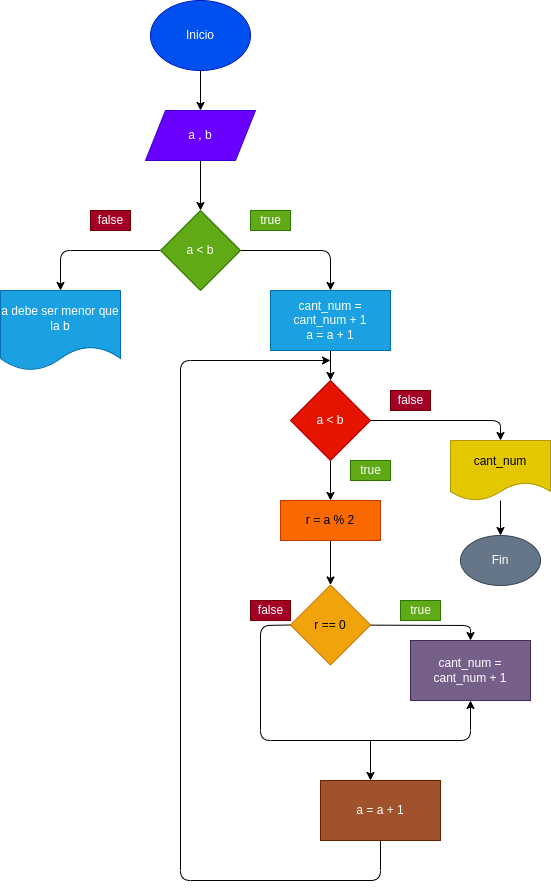

The diagram above was exported from draw.io. Its source (the exported page's mxGraphModel, read from the mxfile embedded in the PNG):
<mxGraphModel dx="309" dy="409" grid="1" gridSize="10" guides="1" tooltips="1" connect="1" arrows="1" fold="1" page="1" pageScale="1" pageWidth="827" pageHeight="1169" math="0" shadow="0">
  <root>
    <mxCell id="0" />
    <mxCell id="1" parent="0" />
    <mxCell id="4" value="" style="edgeStyle=none;html=1;" parent="1" source="2" target="3" edge="1">
      <mxGeometry relative="1" as="geometry" />
    </mxCell>
    <mxCell id="2" value="Inicio" style="ellipse;whiteSpace=wrap;html=1;fillColor=#0050ef;fontColor=#ffffff;strokeColor=#001DBC;" parent="1" vertex="1">
      <mxGeometry x="260" width="100" height="70" as="geometry" />
    </mxCell>
    <mxCell id="6" value="" style="edgeStyle=none;html=1;" parent="1" source="3" target="5" edge="1">
      <mxGeometry relative="1" as="geometry" />
    </mxCell>
    <mxCell id="3" value="a , b" style="shape=parallelogram;perimeter=parallelogramPerimeter;whiteSpace=wrap;html=1;fixedSize=1;fillColor=#6a00ff;fontColor=#ffffff;strokeColor=#3700CC;" parent="1" vertex="1">
      <mxGeometry x="255" y="110" width="110" height="50" as="geometry" />
    </mxCell>
    <mxCell id="8" value="" style="edgeStyle=none;html=1;" parent="1" source="5" target="7" edge="1">
      <mxGeometry relative="1" as="geometry">
        <Array as="points">
          <mxPoint x="440" y="250" />
        </Array>
      </mxGeometry>
    </mxCell>
    <mxCell id="10" value="" style="edgeStyle=none;html=1;" parent="1" source="5" target="9" edge="1">
      <mxGeometry relative="1" as="geometry">
        <Array as="points">
          <mxPoint x="170" y="250" />
        </Array>
      </mxGeometry>
    </mxCell>
    <mxCell id="5" value="a &amp;lt; b" style="rhombus;whiteSpace=wrap;html=1;fillColor=#60a917;fontColor=#ffffff;strokeColor=#2D7600;" parent="1" vertex="1">
      <mxGeometry x="270" y="210" width="80" height="80" as="geometry" />
    </mxCell>
    <mxCell id="12" value="" style="edgeStyle=none;html=1;" parent="1" source="7" target="11" edge="1">
      <mxGeometry relative="1" as="geometry" />
    </mxCell>
    <mxCell id="7" value="cant_num = cant_num + 1&lt;br&gt;a = a + 1" style="whiteSpace=wrap;html=1;fillColor=#1ba1e2;fontColor=#ffffff;strokeColor=#006EAF;" parent="1" vertex="1">
      <mxGeometry x="380" y="290" width="120" height="60" as="geometry" />
    </mxCell>
    <mxCell id="9" value="a debe ser menor que la b" style="shape=document;whiteSpace=wrap;html=1;boundedLbl=1;fillColor=#1ba1e2;fontColor=#ffffff;strokeColor=#006EAF;" parent="1" vertex="1">
      <mxGeometry x="110" y="290" width="120" height="80" as="geometry" />
    </mxCell>
    <mxCell id="14" value="" style="edgeStyle=none;html=1;" parent="1" source="11" edge="1">
      <mxGeometry relative="1" as="geometry">
        <mxPoint x="610" y="440" as="targetPoint" />
        <Array as="points">
          <mxPoint x="610" y="420" />
        </Array>
      </mxGeometry>
    </mxCell>
    <mxCell id="17" value="" style="edgeStyle=none;html=1;" parent="1" source="11" target="16" edge="1">
      <mxGeometry relative="1" as="geometry" />
    </mxCell>
    <mxCell id="11" value="a &amp;lt; b" style="rhombus;whiteSpace=wrap;html=1;fillColor=#e51400;fontColor=#ffffff;strokeColor=#B20000;" parent="1" vertex="1">
      <mxGeometry x="400" y="380" width="80" height="80" as="geometry" />
    </mxCell>
    <mxCell id="23" value="" style="edgeStyle=none;html=1;" parent="1" source="13" target="22" edge="1">
      <mxGeometry relative="1" as="geometry" />
    </mxCell>
    <mxCell id="13" value="cant_num" style="shape=document;whiteSpace=wrap;html=1;boundedLbl=1;fillColor=#e3c800;fontColor=#000000;strokeColor=#B09500;" parent="1" vertex="1">
      <mxGeometry x="560" y="440" width="100" height="60" as="geometry" />
    </mxCell>
    <mxCell id="15" value="false" style="text;html=1;align=center;verticalAlign=middle;resizable=0;points=[];autosize=1;strokeColor=#6F0000;fillColor=#a20025;fontColor=#ffffff;" parent="1" vertex="1">
      <mxGeometry x="500" y="390" width="40" height="20" as="geometry" />
    </mxCell>
    <mxCell id="19" value="" style="edgeStyle=none;html=1;" parent="1" source="16" target="18" edge="1">
      <mxGeometry relative="1" as="geometry" />
    </mxCell>
    <mxCell id="16" value="r = a % 2" style="whiteSpace=wrap;html=1;fillColor=#fa6800;fontColor=#000000;strokeColor=#C73500;" parent="1" vertex="1">
      <mxGeometry x="390" y="500" width="100" height="40" as="geometry" />
    </mxCell>
    <mxCell id="21" value="" style="edgeStyle=none;html=1;entryX=0.5;entryY=0;entryDx=0;entryDy=0;" parent="1" source="18" target="20" edge="1">
      <mxGeometry relative="1" as="geometry">
        <Array as="points">
          <mxPoint x="580" y="625" />
        </Array>
      </mxGeometry>
    </mxCell>
    <mxCell id="25" style="edgeStyle=none;html=1;exitX=0;exitY=0.5;exitDx=0;exitDy=0;entryX=0.5;entryY=1;entryDx=0;entryDy=0;" parent="1" source="18" target="20" edge="1">
      <mxGeometry relative="1" as="geometry">
        <Array as="points">
          <mxPoint x="370" y="625" />
          <mxPoint x="370" y="740" />
          <mxPoint x="580" y="740" />
        </Array>
      </mxGeometry>
    </mxCell>
    <mxCell id="18" value="r == 0" style="rhombus;whiteSpace=wrap;html=1;fillColor=#f0a30a;fontColor=#000000;strokeColor=#BD7000;" parent="1" vertex="1">
      <mxGeometry x="400" y="584.5" width="80" height="80" as="geometry" />
    </mxCell>
    <mxCell id="20" value="cant_num = cant_num + 1" style="whiteSpace=wrap;html=1;fillColor=#76608a;fontColor=#ffffff;strokeColor=#432D57;" parent="1" vertex="1">
      <mxGeometry x="520" y="640" width="120" height="60" as="geometry" />
    </mxCell>
    <mxCell id="22" value="Fin" style="ellipse;whiteSpace=wrap;html=1;fillColor=#647687;fontColor=#ffffff;strokeColor=#314354;" parent="1" vertex="1">
      <mxGeometry x="570" y="535" width="80" height="50" as="geometry" />
    </mxCell>
    <mxCell id="24" value="true" style="text;html=1;align=center;verticalAlign=middle;resizable=0;points=[];autosize=1;strokeColor=#2D7600;fillColor=#60a917;fontColor=#ffffff;" parent="1" vertex="1">
      <mxGeometry x="510" y="600" width="40" height="20" as="geometry" />
    </mxCell>
    <mxCell id="26" value="" style="endArrow=classic;html=1;" parent="1" edge="1">
      <mxGeometry width="50" height="50" relative="1" as="geometry">
        <mxPoint x="480" y="740" as="sourcePoint" />
        <mxPoint x="480" y="780" as="targetPoint" />
      </mxGeometry>
    </mxCell>
    <mxCell id="28" style="edgeStyle=none;html=1;exitX=0.5;exitY=1;exitDx=0;exitDy=0;" parent="1" source="27" edge="1">
      <mxGeometry relative="1" as="geometry">
        <mxPoint x="440" y="360" as="targetPoint" />
        <Array as="points">
          <mxPoint x="490" y="880" />
          <mxPoint x="290" y="880" />
          <mxPoint x="290" y="360" />
        </Array>
      </mxGeometry>
    </mxCell>
    <mxCell id="27" value="a = a + 1" style="rounded=0;whiteSpace=wrap;html=1;fillColor=#a0522d;fontColor=#ffffff;strokeColor=#6D1F00;" parent="1" vertex="1">
      <mxGeometry x="430" y="780" width="120" height="60" as="geometry" />
    </mxCell>
    <mxCell id="29" value="false" style="text;html=1;align=center;verticalAlign=middle;resizable=0;points=[];autosize=1;strokeColor=#6F0000;fillColor=#a20025;fontColor=#ffffff;" parent="1" vertex="1">
      <mxGeometry x="360" y="600" width="40" height="20" as="geometry" />
    </mxCell>
    <mxCell id="30" value="true" style="text;html=1;align=center;verticalAlign=middle;resizable=0;points=[];autosize=1;strokeColor=#2D7600;fillColor=#60a917;fontColor=#ffffff;" parent="1" vertex="1">
      <mxGeometry x="460" y="460" width="40" height="20" as="geometry" />
    </mxCell>
    <mxCell id="32" value="true" style="text;html=1;align=center;verticalAlign=middle;resizable=0;points=[];autosize=1;strokeColor=#2D7600;fillColor=#60a917;fontColor=#ffffff;" parent="1" vertex="1">
      <mxGeometry x="360" y="210" width="40" height="20" as="geometry" />
    </mxCell>
    <mxCell id="33" value="false" style="text;html=1;align=center;verticalAlign=middle;resizable=0;points=[];autosize=1;strokeColor=#6F0000;fillColor=#a20025;fontColor=#ffffff;" parent="1" vertex="1">
      <mxGeometry x="200" y="210" width="40" height="20" as="geometry" />
    </mxCell>
  </root>
</mxGraphModel>